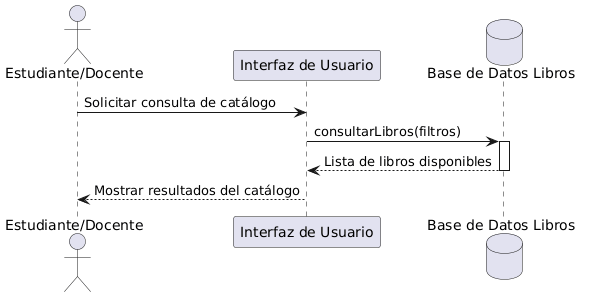

The diagram above was rendered by PlantUML. Its source (embedded in the PNG):
@startuml
actor "Estudiante/Docente" as Actor
participant "Interfaz de Usuario" as UI
database "Base de Datos Libros" as DB

Actor -> UI : Solicitar consulta de catálogo
UI -> DB : consultarLibros(filtros)
activate DB
DB --> UI : Lista de libros disponibles
deactivate DB
UI --> Actor : Mostrar resultados del catálogo
@enduml